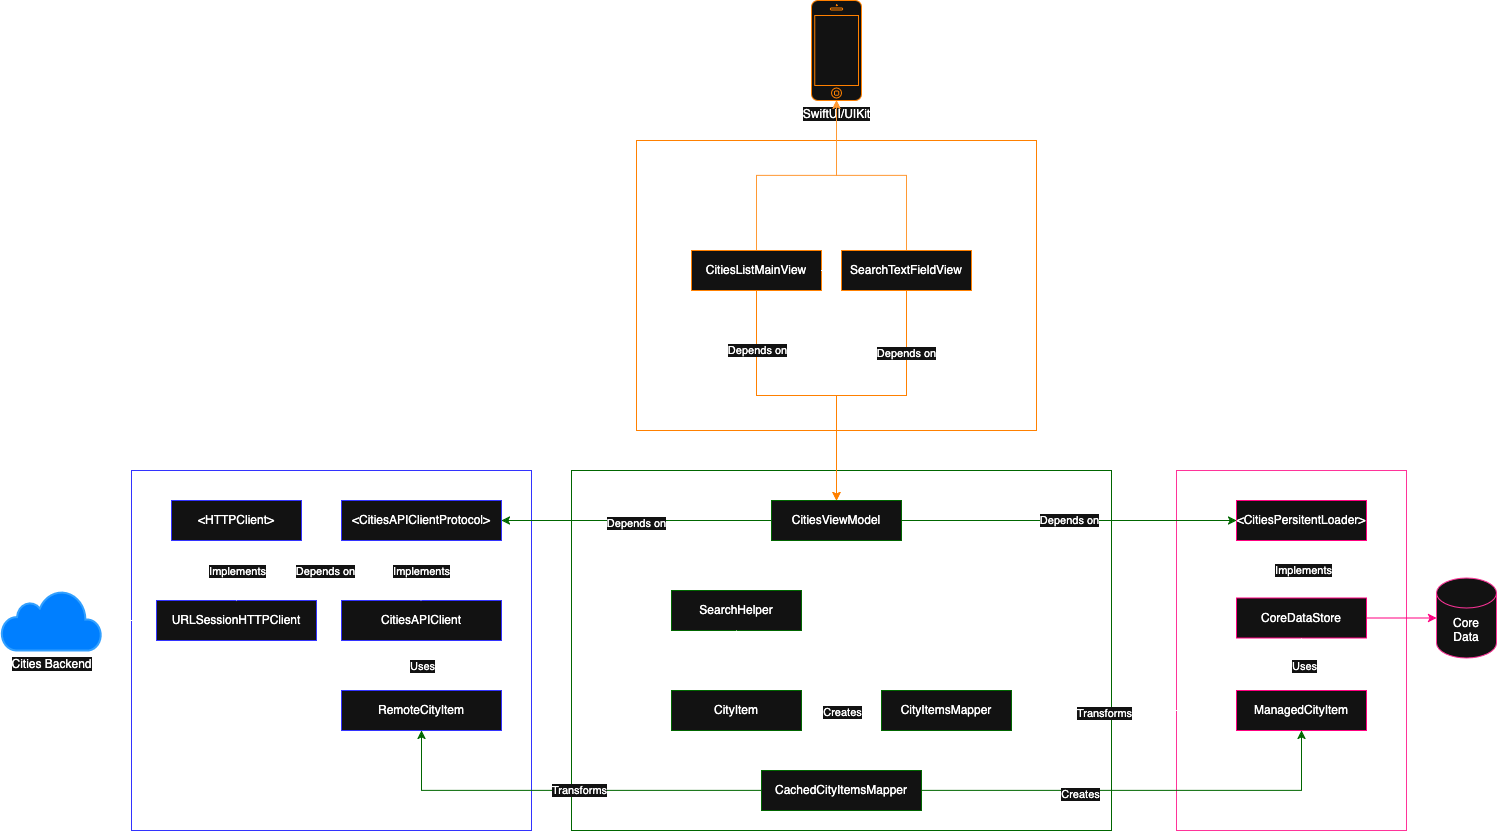

The diagram above was exported from draw.io. Its source (the exported page's mxGraphModel, read from the mxfile embedded in the PNG):
<mxGraphModel dx="2287" dy="2246" grid="1" gridSize="10" guides="1" tooltips="1" connect="1" arrows="1" fold="1" page="1" pageScale="1" pageWidth="850" pageHeight="1100" math="0" shadow="0">
  <root>
    <mxCell id="0" />
    <mxCell id="1" parent="0" />
    <mxCell id="YSVrq9ZnjgK9dyd6wnzO-22" value="" style="rounded=0;whiteSpace=wrap;html=1;fillColor=none;strokeColor=light-dark(#000000,#3333FF);movable=1;resizable=1;rotatable=1;deletable=1;editable=1;locked=0;connectable=1;" vertex="1" parent="1">
      <mxGeometry x="300" y="40" width="400" height="360" as="geometry" />
    </mxCell>
    <mxCell id="YSVrq9ZnjgK9dyd6wnzO-13" value="" style="rounded=0;whiteSpace=wrap;html=1;fillColor=none;strokeColor=light-dark(#000000,#FF3399);movable=1;resizable=1;rotatable=1;deletable=1;editable=1;locked=0;connectable=1;" vertex="1" parent="1">
      <mxGeometry x="1345" y="40" width="230" height="360" as="geometry" />
    </mxCell>
    <mxCell id="YSVrq9ZnjgK9dyd6wnzO-1" value="&amp;lt;HTTPClient&amp;gt;" style="rounded=0;whiteSpace=wrap;html=1;strokeColor=light-dark(#000000,#3333FF);" vertex="1" parent="1">
      <mxGeometry x="340" y="70" width="130" height="40" as="geometry" />
    </mxCell>
    <mxCell id="YSVrq9ZnjgK9dyd6wnzO-29" value="" style="edgeStyle=orthogonalEdgeStyle;rounded=0;orthogonalLoop=1;jettySize=auto;html=1;" edge="1" parent="1" source="YSVrq9ZnjgK9dyd6wnzO-2" target="YSVrq9ZnjgK9dyd6wnzO-28">
      <mxGeometry relative="1" as="geometry" />
    </mxCell>
    <mxCell id="YSVrq9ZnjgK9dyd6wnzO-2" value="URLSessionHTTPClient" style="rounded=0;whiteSpace=wrap;html=1;strokeColor=light-dark(#000000,#3333FF);" vertex="1" parent="1">
      <mxGeometry x="325" y="170" width="160" height="40" as="geometry" />
    </mxCell>
    <mxCell id="YSVrq9ZnjgK9dyd6wnzO-6" value="&amp;lt;CitiesPersitentLoader&amp;gt;" style="rounded=0;whiteSpace=wrap;html=1;strokeColor=light-dark(#000000,#FF0080);" vertex="1" parent="1">
      <mxGeometry x="1405" y="70" width="130" height="40" as="geometry" />
    </mxCell>
    <mxCell id="YSVrq9ZnjgK9dyd6wnzO-14" value="" style="edgeStyle=orthogonalEdgeStyle;rounded=0;orthogonalLoop=1;jettySize=auto;html=1;dashed=1;endArrow=block;endFill=0;" edge="1" parent="1" source="YSVrq9ZnjgK9dyd6wnzO-7" target="YSVrq9ZnjgK9dyd6wnzO-6">
      <mxGeometry relative="1" as="geometry" />
    </mxCell>
    <mxCell id="YSVrq9ZnjgK9dyd6wnzO-16" value="Implements" style="edgeLabel;html=1;align=center;verticalAlign=middle;resizable=0;points=[];" vertex="1" connectable="0" parent="YSVrq9ZnjgK9dyd6wnzO-14">
      <mxGeometry x="-0.0286" y="-1" relative="1" as="geometry">
        <mxPoint as="offset" />
      </mxGeometry>
    </mxCell>
    <mxCell id="YSVrq9ZnjgK9dyd6wnzO-21" value="" style="edgeStyle=orthogonalEdgeStyle;rounded=0;orthogonalLoop=1;jettySize=auto;html=1;strokeColor=light-dark(#000000,#FF0080);" edge="1" parent="1" source="YSVrq9ZnjgK9dyd6wnzO-7" target="YSVrq9ZnjgK9dyd6wnzO-19">
      <mxGeometry relative="1" as="geometry" />
    </mxCell>
    <mxCell id="YSVrq9ZnjgK9dyd6wnzO-79" value="" style="edgeStyle=orthogonalEdgeStyle;rounded=0;orthogonalLoop=1;jettySize=auto;html=1;" edge="1" parent="1" source="YSVrq9ZnjgK9dyd6wnzO-7" target="YSVrq9ZnjgK9dyd6wnzO-78">
      <mxGeometry relative="1" as="geometry" />
    </mxCell>
    <mxCell id="YSVrq9ZnjgK9dyd6wnzO-7" value="CoreDataStore" style="rounded=0;whiteSpace=wrap;html=1;strokeColor=light-dark(#000000,#FF0080);" vertex="1" parent="1">
      <mxGeometry x="1405" y="167.5" width="130" height="40" as="geometry" />
    </mxCell>
    <mxCell id="YSVrq9ZnjgK9dyd6wnzO-19" value="&lt;div&gt;Core&lt;/div&gt;&lt;div&gt;Data&lt;/div&gt;" style="shape=cylinder3;whiteSpace=wrap;html=1;boundedLbl=1;backgroundOutline=1;size=15;strokeColor=light-dark(#000000,#FF3399);" vertex="1" parent="1">
      <mxGeometry x="1605" y="147.5" width="60" height="80" as="geometry" />
    </mxCell>
    <mxCell id="YSVrq9ZnjgK9dyd6wnzO-28" value="Cities Backend" style="html=1;verticalLabelPosition=bottom;align=center;labelBackgroundColor=#ffffff;verticalAlign=top;strokeWidth=2;strokeColor=#0080F0;shadow=0;dashed=0;shape=mxgraph.ios7.icons.cloud;fillColor=light-dark(#FFFFFF,#007FFF);" vertex="1" parent="1">
      <mxGeometry x="170" y="160" width="100" height="60" as="geometry" />
    </mxCell>
    <mxCell id="YSVrq9ZnjgK9dyd6wnzO-33" value="" style="edgeStyle=orthogonalEdgeStyle;rounded=0;orthogonalLoop=1;jettySize=auto;html=1;dashed=1;endArrow=block;endFill=0;entryX=0.5;entryY=1;entryDx=0;entryDy=0;exitX=0.5;exitY=0;exitDx=0;exitDy=0;" edge="1" parent="1" source="YSVrq9ZnjgK9dyd6wnzO-2" target="YSVrq9ZnjgK9dyd6wnzO-1">
      <mxGeometry relative="1" as="geometry">
        <mxPoint x="509.5" y="170" as="sourcePoint" />
        <mxPoint x="509.5" y="100" as="targetPoint" />
      </mxGeometry>
    </mxCell>
    <mxCell id="YSVrq9ZnjgK9dyd6wnzO-34" value="Implements" style="edgeLabel;html=1;align=center;verticalAlign=middle;resizable=0;points=[];" vertex="1" connectable="0" parent="YSVrq9ZnjgK9dyd6wnzO-33">
      <mxGeometry x="-0.0286" y="-1" relative="1" as="geometry">
        <mxPoint x="-1" y="-1" as="offset" />
      </mxGeometry>
    </mxCell>
    <mxCell id="YSVrq9ZnjgK9dyd6wnzO-52" style="edgeStyle=orthogonalEdgeStyle;rounded=0;orthogonalLoop=1;jettySize=auto;html=1;entryX=1;entryY=0.5;entryDx=0;entryDy=0;" edge="1" parent="1" source="YSVrq9ZnjgK9dyd6wnzO-36" target="YSVrq9ZnjgK9dyd6wnzO-1">
      <mxGeometry relative="1" as="geometry" />
    </mxCell>
    <mxCell id="YSVrq9ZnjgK9dyd6wnzO-53" value="Depends on" style="edgeLabel;html=1;align=center;verticalAlign=middle;resizable=0;points=[];" vertex="1" connectable="0" parent="YSVrq9ZnjgK9dyd6wnzO-52">
      <mxGeometry x="0.2286" y="-3" relative="1" as="geometry">
        <mxPoint y="16" as="offset" />
      </mxGeometry>
    </mxCell>
    <mxCell id="YSVrq9ZnjgK9dyd6wnzO-55" value="" style="edgeStyle=orthogonalEdgeStyle;rounded=0;orthogonalLoop=1;jettySize=auto;html=1;" edge="1" parent="1" source="YSVrq9ZnjgK9dyd6wnzO-36" target="YSVrq9ZnjgK9dyd6wnzO-54">
      <mxGeometry relative="1" as="geometry" />
    </mxCell>
    <mxCell id="YSVrq9ZnjgK9dyd6wnzO-56" value="Uses" style="edgeLabel;html=1;align=center;verticalAlign=middle;resizable=0;points=[];" vertex="1" connectable="0" parent="YSVrq9ZnjgK9dyd6wnzO-55">
      <mxGeometry x="0.05" relative="1" as="geometry">
        <mxPoint y="-1" as="offset" />
      </mxGeometry>
    </mxCell>
    <mxCell id="YSVrq9ZnjgK9dyd6wnzO-36" value="CitiesAPIClient" style="rounded=0;whiteSpace=wrap;html=1;strokeColor=light-dark(#000000,#3333FF);" vertex="1" parent="1">
      <mxGeometry x="510" y="170" width="160" height="40" as="geometry" />
    </mxCell>
    <mxCell id="YSVrq9ZnjgK9dyd6wnzO-39" value="" style="rounded=0;whiteSpace=wrap;html=1;fillColor=none;strokeColor=light-dark(#000000,#006600);movable=1;resizable=1;rotatable=1;deletable=1;editable=1;locked=0;connectable=1;" vertex="1" parent="1">
      <mxGeometry x="740" y="40" width="540" height="360" as="geometry" />
    </mxCell>
    <mxCell id="YSVrq9ZnjgK9dyd6wnzO-41" style="edgeStyle=orthogonalEdgeStyle;rounded=0;orthogonalLoop=1;jettySize=auto;html=1;entryX=1;entryY=0.5;entryDx=0;entryDy=0;exitX=0;exitY=0.5;exitDx=0;exitDy=0;strokeColor=light-dark(#000000,#006600);" edge="1" parent="1" source="YSVrq9ZnjgK9dyd6wnzO-40" target="YSVrq9ZnjgK9dyd6wnzO-47">
      <mxGeometry relative="1" as="geometry">
        <mxPoint x="960" y="100" as="sourcePoint" />
        <mxPoint x="780" y="190" as="targetPoint" />
      </mxGeometry>
    </mxCell>
    <mxCell id="YSVrq9ZnjgK9dyd6wnzO-65" value="Depends on" style="edgeLabel;html=1;align=center;verticalAlign=middle;resizable=0;points=[];" vertex="1" connectable="0" parent="YSVrq9ZnjgK9dyd6wnzO-41">
      <mxGeometry y="2" relative="1" as="geometry">
        <mxPoint as="offset" />
      </mxGeometry>
    </mxCell>
    <mxCell id="YSVrq9ZnjgK9dyd6wnzO-46" value="" style="edgeStyle=orthogonalEdgeStyle;rounded=0;orthogonalLoop=1;jettySize=auto;html=1;" edge="1" parent="1" source="YSVrq9ZnjgK9dyd6wnzO-40" target="YSVrq9ZnjgK9dyd6wnzO-45">
      <mxGeometry relative="1" as="geometry" />
    </mxCell>
    <mxCell id="YSVrq9ZnjgK9dyd6wnzO-64" value="Depends on" style="edgeStyle=orthogonalEdgeStyle;rounded=0;orthogonalLoop=1;jettySize=auto;html=1;strokeColor=light-dark(#000000,#006600);" edge="1" parent="1" source="YSVrq9ZnjgK9dyd6wnzO-40" target="YSVrq9ZnjgK9dyd6wnzO-6">
      <mxGeometry relative="1" as="geometry" />
    </mxCell>
    <mxCell id="YSVrq9ZnjgK9dyd6wnzO-40" value="CitiesViewModel" style="rounded=0;whiteSpace=wrap;html=1;strokeColor=light-dark(#000000,#006600);" vertex="1" parent="1">
      <mxGeometry x="940" y="70" width="130" height="40" as="geometry" />
    </mxCell>
    <mxCell id="YSVrq9ZnjgK9dyd6wnzO-45" value="SearchHelper" style="rounded=0;whiteSpace=wrap;html=1;strokeColor=light-dark(#000000,#006600);" vertex="1" parent="1">
      <mxGeometry x="840" y="160" width="130" height="40" as="geometry" />
    </mxCell>
    <mxCell id="YSVrq9ZnjgK9dyd6wnzO-47" value="&amp;lt;CitiesAPIClientProtocol&amp;gt;" style="rounded=0;whiteSpace=wrap;html=1;strokeColor=light-dark(#000000,#3333FF);" vertex="1" parent="1">
      <mxGeometry x="510" y="70" width="160" height="40" as="geometry" />
    </mxCell>
    <mxCell id="YSVrq9ZnjgK9dyd6wnzO-50" value="" style="edgeStyle=orthogonalEdgeStyle;rounded=0;orthogonalLoop=1;jettySize=auto;html=1;dashed=1;endArrow=block;endFill=0;entryX=0.5;entryY=1;entryDx=0;entryDy=0;exitX=0.5;exitY=0;exitDx=0;exitDy=0;" edge="1" parent="1">
      <mxGeometry relative="1" as="geometry">
        <mxPoint x="589.5" y="170" as="sourcePoint" />
        <mxPoint x="589.5" y="110" as="targetPoint" />
      </mxGeometry>
    </mxCell>
    <mxCell id="YSVrq9ZnjgK9dyd6wnzO-51" value="Implements" style="edgeLabel;html=1;align=center;verticalAlign=middle;resizable=0;points=[];" vertex="1" connectable="0" parent="YSVrq9ZnjgK9dyd6wnzO-50">
      <mxGeometry x="-0.0286" y="-1" relative="1" as="geometry">
        <mxPoint x="-1" y="-1" as="offset" />
      </mxGeometry>
    </mxCell>
    <mxCell id="YSVrq9ZnjgK9dyd6wnzO-54" value="RemoteCityItem" style="rounded=0;whiteSpace=wrap;html=1;strokeColor=light-dark(#000000,#3333FF);" vertex="1" parent="1">
      <mxGeometry x="510" y="260" width="160" height="40" as="geometry" />
    </mxCell>
    <mxCell id="YSVrq9ZnjgK9dyd6wnzO-60" value="" style="edgeStyle=orthogonalEdgeStyle;rounded=0;orthogonalLoop=1;jettySize=auto;html=1;" edge="1" parent="1" source="YSVrq9ZnjgK9dyd6wnzO-57" target="YSVrq9ZnjgK9dyd6wnzO-59">
      <mxGeometry relative="1" as="geometry" />
    </mxCell>
    <mxCell id="YSVrq9ZnjgK9dyd6wnzO-61" value="Creates" style="edgeLabel;html=1;align=center;verticalAlign=middle;resizable=0;points=[];" vertex="1" connectable="0" parent="YSVrq9ZnjgK9dyd6wnzO-60">
      <mxGeometry y="1" relative="1" as="geometry">
        <mxPoint as="offset" />
      </mxGeometry>
    </mxCell>
    <mxCell id="YSVrq9ZnjgK9dyd6wnzO-82" value="" style="edgeStyle=orthogonalEdgeStyle;rounded=0;orthogonalLoop=1;jettySize=auto;html=1;" edge="1" parent="1" source="YSVrq9ZnjgK9dyd6wnzO-57" target="YSVrq9ZnjgK9dyd6wnzO-78">
      <mxGeometry relative="1" as="geometry" />
    </mxCell>
    <mxCell id="YSVrq9ZnjgK9dyd6wnzO-83" value="Transforms" style="edgeLabel;html=1;align=center;verticalAlign=middle;resizable=0;points=[];" vertex="1" connectable="0" parent="YSVrq9ZnjgK9dyd6wnzO-82">
      <mxGeometry x="-0.1818" y="-2" relative="1" as="geometry">
        <mxPoint as="offset" />
      </mxGeometry>
    </mxCell>
    <mxCell id="YSVrq9ZnjgK9dyd6wnzO-57" value="CityItemsMapper" style="rounded=0;whiteSpace=wrap;html=1;strokeColor=light-dark(#000000,#006600);" vertex="1" parent="1">
      <mxGeometry x="1050" y="260" width="130" height="40" as="geometry" />
    </mxCell>
    <mxCell id="YSVrq9ZnjgK9dyd6wnzO-59" value="CityItem" style="rounded=0;whiteSpace=wrap;html=1;strokeColor=light-dark(#000000,#006600);" vertex="1" parent="1">
      <mxGeometry x="840" y="260" width="130" height="40" as="geometry" />
    </mxCell>
    <mxCell id="YSVrq9ZnjgK9dyd6wnzO-63" value="" style="rounded=0;whiteSpace=wrap;html=1;fillColor=none;strokeColor=light-dark(#000000,#FF8000);movable=1;resizable=1;rotatable=1;deletable=1;editable=1;locked=0;connectable=1;" vertex="1" parent="1">
      <mxGeometry x="805" y="-290" width="400" height="290" as="geometry" />
    </mxCell>
    <mxCell id="YSVrq9ZnjgK9dyd6wnzO-74" style="edgeStyle=orthogonalEdgeStyle;rounded=0;orthogonalLoop=1;jettySize=auto;html=1;strokeColor=light-dark(#000000,#FF9933);" edge="1" parent="1" source="YSVrq9ZnjgK9dyd6wnzO-66" target="YSVrq9ZnjgK9dyd6wnzO-72">
      <mxGeometry relative="1" as="geometry" />
    </mxCell>
    <mxCell id="YSVrq9ZnjgK9dyd6wnzO-76" style="edgeStyle=orthogonalEdgeStyle;rounded=0;orthogonalLoop=1;jettySize=auto;html=1;entryX=0.5;entryY=0;entryDx=0;entryDy=0;strokeColor=light-dark(#000000,#FF8000);" edge="1" parent="1" source="YSVrq9ZnjgK9dyd6wnzO-66" target="YSVrq9ZnjgK9dyd6wnzO-40">
      <mxGeometry relative="1" as="geometry" />
    </mxCell>
    <mxCell id="YSVrq9ZnjgK9dyd6wnzO-91" value="Depends on" style="edgeLabel;html=1;align=center;verticalAlign=middle;resizable=0;points=[];" vertex="1" connectable="0" parent="YSVrq9ZnjgK9dyd6wnzO-76">
      <mxGeometry x="-0.3619" relative="1" as="geometry">
        <mxPoint y="-33" as="offset" />
      </mxGeometry>
    </mxCell>
    <mxCell id="YSVrq9ZnjgK9dyd6wnzO-66" value="CitiesListMainView" style="rounded=0;whiteSpace=wrap;html=1;strokeColor=light-dark(#000000,#FF8000);" vertex="1" parent="1">
      <mxGeometry x="860" y="-180" width="130" height="40" as="geometry" />
    </mxCell>
    <mxCell id="YSVrq9ZnjgK9dyd6wnzO-72" value="SwiftUI/UIKit" style="html=1;verticalLabelPosition=bottom;labelBackgroundColor=#ffffff;verticalAlign=top;shadow=0;dashed=0;strokeWidth=1;shape=mxgraph.ios7.misc.iphone;strokeColor=light-dark(#C0C0C0,#FF8000);" vertex="1" parent="1">
      <mxGeometry x="980" y="-430" width="50" height="100" as="geometry" />
    </mxCell>
    <mxCell id="YSVrq9ZnjgK9dyd6wnzO-80" value="" style="edgeStyle=orthogonalEdgeStyle;rounded=0;orthogonalLoop=1;jettySize=auto;html=1;" edge="1" parent="1" source="YSVrq9ZnjgK9dyd6wnzO-78" target="YSVrq9ZnjgK9dyd6wnzO-7">
      <mxGeometry relative="1" as="geometry" />
    </mxCell>
    <mxCell id="YSVrq9ZnjgK9dyd6wnzO-81" value="Uses" style="edgeLabel;html=1;align=center;verticalAlign=middle;resizable=0;points=[];" vertex="1" connectable="0" parent="YSVrq9ZnjgK9dyd6wnzO-80">
      <mxGeometry x="-0.05" y="-2" relative="1" as="geometry">
        <mxPoint as="offset" />
      </mxGeometry>
    </mxCell>
    <mxCell id="YSVrq9ZnjgK9dyd6wnzO-78" value="ManagedCityItem" style="rounded=0;whiteSpace=wrap;html=1;strokeColor=light-dark(#000000,#FF0080);" vertex="1" parent="1">
      <mxGeometry x="1405" y="260" width="130" height="40" as="geometry" />
    </mxCell>
    <mxCell id="YSVrq9ZnjgK9dyd6wnzO-84" style="edgeStyle=orthogonalEdgeStyle;rounded=0;orthogonalLoop=1;jettySize=auto;html=1;entryX=0.5;entryY=0;entryDx=0;entryDy=0;" edge="1" parent="1" source="YSVrq9ZnjgK9dyd6wnzO-45" target="YSVrq9ZnjgK9dyd6wnzO-59">
      <mxGeometry relative="1" as="geometry" />
    </mxCell>
    <mxCell id="YSVrq9ZnjgK9dyd6wnzO-87" style="edgeStyle=orthogonalEdgeStyle;rounded=0;orthogonalLoop=1;jettySize=auto;html=1;entryX=0.5;entryY=1;entryDx=0;entryDy=0;strokeColor=light-dark(#000000,#006600);" edge="1" parent="1" source="YSVrq9ZnjgK9dyd6wnzO-86" target="YSVrq9ZnjgK9dyd6wnzO-54">
      <mxGeometry relative="1" as="geometry" />
    </mxCell>
    <mxCell id="YSVrq9ZnjgK9dyd6wnzO-88" value="Transforms" style="edgeLabel;html=1;align=center;verticalAlign=middle;resizable=0;points=[];" vertex="1" connectable="0" parent="YSVrq9ZnjgK9dyd6wnzO-87">
      <mxGeometry x="-0.0909" y="-1" relative="1" as="geometry">
        <mxPoint as="offset" />
      </mxGeometry>
    </mxCell>
    <mxCell id="YSVrq9ZnjgK9dyd6wnzO-89" style="edgeStyle=orthogonalEdgeStyle;rounded=0;orthogonalLoop=1;jettySize=auto;html=1;strokeColor=light-dark(#000000,#006600);" edge="1" parent="1" source="YSVrq9ZnjgK9dyd6wnzO-86" target="YSVrq9ZnjgK9dyd6wnzO-78">
      <mxGeometry relative="1" as="geometry" />
    </mxCell>
    <mxCell id="YSVrq9ZnjgK9dyd6wnzO-90" value="Creates" style="edgeLabel;html=1;align=center;verticalAlign=middle;resizable=0;points=[];" vertex="1" connectable="0" parent="YSVrq9ZnjgK9dyd6wnzO-89">
      <mxGeometry x="-0.2771" y="-3" relative="1" as="geometry">
        <mxPoint as="offset" />
      </mxGeometry>
    </mxCell>
    <mxCell id="YSVrq9ZnjgK9dyd6wnzO-86" value="CachedCityItemsMapper" style="rounded=0;whiteSpace=wrap;html=1;strokeColor=light-dark(#000000,#006600);" vertex="1" parent="1">
      <mxGeometry x="930" y="340" width="160" height="40" as="geometry" />
    </mxCell>
    <mxCell id="YSVrq9ZnjgK9dyd6wnzO-93" style="edgeStyle=orthogonalEdgeStyle;rounded=0;orthogonalLoop=1;jettySize=auto;html=1;strokeColor=light-dark(#000000,#FF9933);" edge="1" parent="1" source="YSVrq9ZnjgK9dyd6wnzO-92" target="YSVrq9ZnjgK9dyd6wnzO-72">
      <mxGeometry relative="1" as="geometry" />
    </mxCell>
    <mxCell id="YSVrq9ZnjgK9dyd6wnzO-94" style="edgeStyle=orthogonalEdgeStyle;rounded=0;orthogonalLoop=1;jettySize=auto;html=1;entryX=0.5;entryY=0;entryDx=0;entryDy=0;strokeColor=light-dark(#000000,#FF8000);" edge="1" parent="1" source="YSVrq9ZnjgK9dyd6wnzO-92" target="YSVrq9ZnjgK9dyd6wnzO-40">
      <mxGeometry relative="1" as="geometry" />
    </mxCell>
    <mxCell id="YSVrq9ZnjgK9dyd6wnzO-95" value="Depends on" style="edgeLabel;html=1;align=center;verticalAlign=middle;resizable=0;points=[];" vertex="1" connectable="0" parent="YSVrq9ZnjgK9dyd6wnzO-94">
      <mxGeometry x="-0.5571" y="-1" relative="1" as="geometry">
        <mxPoint as="offset" />
      </mxGeometry>
    </mxCell>
    <mxCell id="YSVrq9ZnjgK9dyd6wnzO-96" value="" style="edgeStyle=orthogonalEdgeStyle;rounded=0;orthogonalLoop=1;jettySize=auto;html=1;" edge="1" parent="1" source="YSVrq9ZnjgK9dyd6wnzO-92" target="YSVrq9ZnjgK9dyd6wnzO-66">
      <mxGeometry relative="1" as="geometry" />
    </mxCell>
    <mxCell id="YSVrq9ZnjgK9dyd6wnzO-92" value="SearchTextFieldView" style="rounded=0;whiteSpace=wrap;html=1;strokeColor=light-dark(#000000,#FF8000);" vertex="1" parent="1">
      <mxGeometry x="1010" y="-180" width="130" height="40" as="geometry" />
    </mxCell>
  </root>
</mxGraphModel>